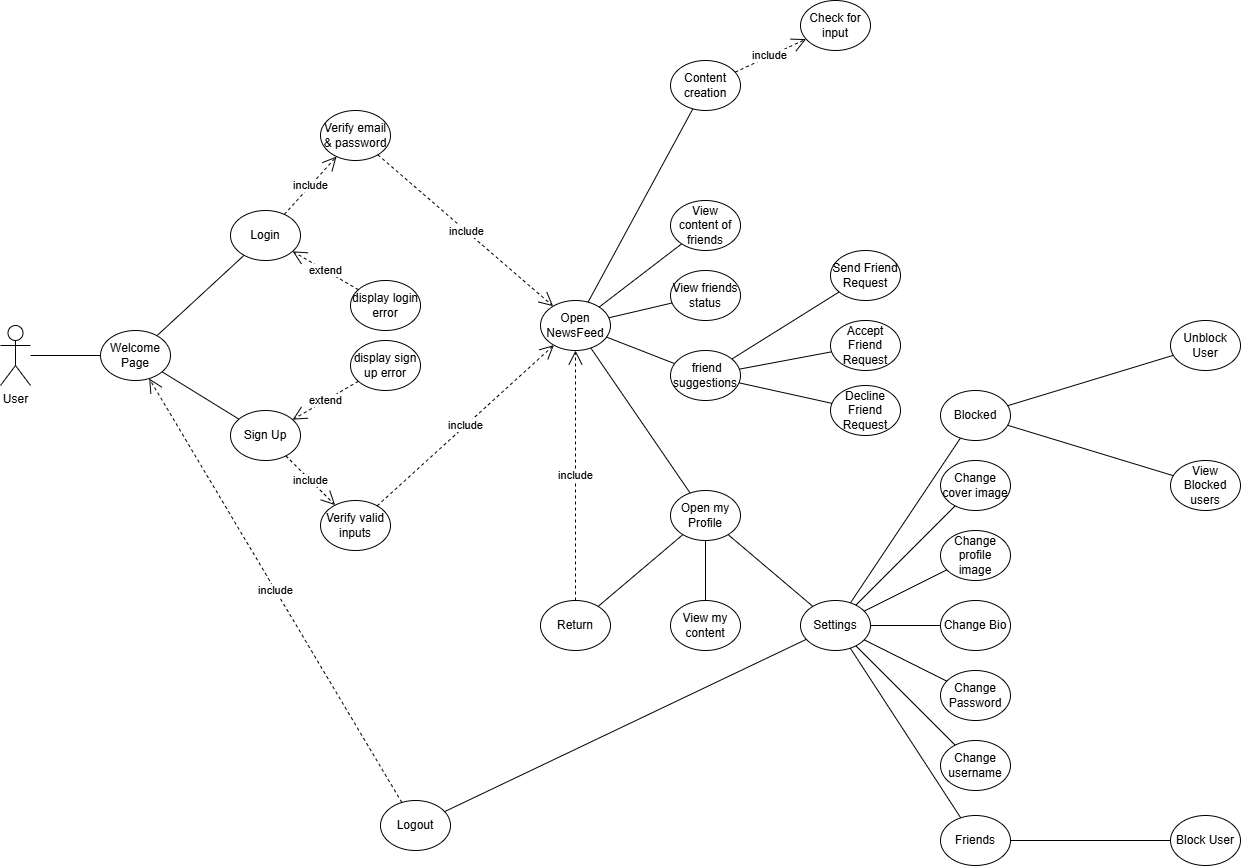

The diagram above was exported from draw.io. Its source (the exported page's mxGraphModel, read from the mxfile embedded in the PNG):
<mxGraphModel dx="1750" dy="870" grid="1" gridSize="10" guides="1" tooltips="1" connect="1" arrows="1" fold="1" page="1" pageScale="1" pageWidth="850" pageHeight="1100" math="0" shadow="0">
  <root>
    <mxCell id="0" />
    <mxCell id="1" parent="0" />
    <mxCell id="Y-apXcYUsu-kQlkl_Xwj-1" value="User" style="shape=umlActor;verticalLabelPosition=bottom;verticalAlign=top;html=1;outlineConnect=0;" vertex="1" parent="1">
      <mxGeometry x="240" y="450" width="30" height="60" as="geometry" />
    </mxCell>
    <mxCell id="Y-apXcYUsu-kQlkl_Xwj-2" value="Login" style="ellipse;whiteSpace=wrap;html=1;" vertex="1" parent="1">
      <mxGeometry x="470" y="335" width="70" height="50" as="geometry" />
    </mxCell>
    <mxCell id="Y-apXcYUsu-kQlkl_Xwj-3" value="Sign Up" style="ellipse;whiteSpace=wrap;html=1;" vertex="1" parent="1">
      <mxGeometry x="470" y="535" width="70" height="50" as="geometry" />
    </mxCell>
    <mxCell id="Y-apXcYUsu-kQlkl_Xwj-4" value="Content creation" style="ellipse;whiteSpace=wrap;html=1;" vertex="1" parent="1">
      <mxGeometry x="910" y="185" width="70" height="50" as="geometry" />
    </mxCell>
    <mxCell id="Y-apXcYUsu-kQlkl_Xwj-5" value="Check for input" style="ellipse;whiteSpace=wrap;html=1;" vertex="1" parent="1">
      <mxGeometry x="1040" y="125" width="70" height="50" as="geometry" />
    </mxCell>
    <mxCell id="Y-apXcYUsu-kQlkl_Xwj-6" value="Accept Friend Request" style="ellipse;whiteSpace=wrap;html=1;" vertex="1" parent="1">
      <mxGeometry x="1070" y="445" width="70" height="50" as="geometry" />
    </mxCell>
    <mxCell id="Y-apXcYUsu-kQlkl_Xwj-9" value="Open my Profile" style="ellipse;whiteSpace=wrap;html=1;" vertex="1" parent="1">
      <mxGeometry x="910" y="615" width="70" height="50" as="geometry" />
    </mxCell>
    <mxCell id="Y-apXcYUsu-kQlkl_Xwj-10" value="Settings" style="ellipse;whiteSpace=wrap;html=1;" vertex="1" parent="1">
      <mxGeometry x="1040" y="725" width="70" height="50" as="geometry" />
    </mxCell>
    <mxCell id="Y-apXcYUsu-kQlkl_Xwj-12" value="" style="endArrow=none;html=1;rounded=0;" edge="1" parent="1" source="Y-apXcYUsu-kQlkl_Xwj-41" target="Y-apXcYUsu-kQlkl_Xwj-2">
      <mxGeometry width="50" height="50" relative="1" as="geometry">
        <mxPoint x="390" y="455" as="sourcePoint" />
        <mxPoint x="620" y="355" as="targetPoint" />
      </mxGeometry>
    </mxCell>
    <mxCell id="Y-apXcYUsu-kQlkl_Xwj-13" value="Verify email &amp;amp; password" style="ellipse;whiteSpace=wrap;html=1;" vertex="1" parent="1">
      <mxGeometry x="560" y="235" width="70" height="50" as="geometry" />
    </mxCell>
    <mxCell id="Y-apXcYUsu-kQlkl_Xwj-14" value="include" style="endArrow=open;endSize=12;dashed=1;html=1;rounded=0;" edge="1" parent="1" source="Y-apXcYUsu-kQlkl_Xwj-2" target="Y-apXcYUsu-kQlkl_Xwj-13">
      <mxGeometry width="160" relative="1" as="geometry">
        <mxPoint x="510" y="365" as="sourcePoint" />
        <mxPoint x="670" y="365" as="targetPoint" />
      </mxGeometry>
    </mxCell>
    <mxCell id="Y-apXcYUsu-kQlkl_Xwj-15" value="" style="endArrow=none;html=1;rounded=0;" edge="1" parent="1" source="Y-apXcYUsu-kQlkl_Xwj-41" target="Y-apXcYUsu-kQlkl_Xwj-3">
      <mxGeometry width="50" height="50" relative="1" as="geometry">
        <mxPoint x="390" y="505" as="sourcePoint" />
        <mxPoint x="585" y="321" as="targetPoint" />
      </mxGeometry>
    </mxCell>
    <mxCell id="Y-apXcYUsu-kQlkl_Xwj-16" value="Verify valid inputs" style="ellipse;whiteSpace=wrap;html=1;" vertex="1" parent="1">
      <mxGeometry x="560" y="625" width="70" height="50" as="geometry" />
    </mxCell>
    <mxCell id="Y-apXcYUsu-kQlkl_Xwj-17" value="include" style="endArrow=open;endSize=12;dashed=1;html=1;rounded=0;" edge="1" parent="1" target="Y-apXcYUsu-kQlkl_Xwj-16" source="Y-apXcYUsu-kQlkl_Xwj-3">
      <mxGeometry width="160" relative="1" as="geometry">
        <mxPoint x="630" y="359" as="sourcePoint" />
        <mxPoint x="674" y="445" as="targetPoint" />
      </mxGeometry>
    </mxCell>
    <mxCell id="Y-apXcYUsu-kQlkl_Xwj-18" value="Open NewsFeed" style="ellipse;whiteSpace=wrap;html=1;" vertex="1" parent="1">
      <mxGeometry x="780" y="425" width="70" height="50" as="geometry" />
    </mxCell>
    <mxCell id="Y-apXcYUsu-kQlkl_Xwj-19" value="include" style="endArrow=open;endSize=12;dashed=1;html=1;rounded=0;" edge="1" parent="1" source="Y-apXcYUsu-kQlkl_Xwj-16" target="Y-apXcYUsu-kQlkl_Xwj-18">
      <mxGeometry width="160" relative="1" as="geometry">
        <mxPoint x="614" y="189" as="sourcePoint" />
        <mxPoint x="666" y="131" as="targetPoint" />
      </mxGeometry>
    </mxCell>
    <mxCell id="Y-apXcYUsu-kQlkl_Xwj-20" value="include" style="endArrow=open;endSize=12;dashed=1;html=1;rounded=0;" edge="1" parent="1" source="Y-apXcYUsu-kQlkl_Xwj-13" target="Y-apXcYUsu-kQlkl_Xwj-18">
      <mxGeometry width="160" relative="1" as="geometry">
        <mxPoint x="697" y="477" as="sourcePoint" />
        <mxPoint x="763" y="353" as="targetPoint" />
      </mxGeometry>
    </mxCell>
    <mxCell id="Y-apXcYUsu-kQlkl_Xwj-21" value="" style="endArrow=none;html=1;rounded=0;" edge="1" parent="1" source="Y-apXcYUsu-kQlkl_Xwj-18" target="Y-apXcYUsu-kQlkl_Xwj-4">
      <mxGeometry width="50" height="50" relative="1" as="geometry">
        <mxPoint x="530" y="295" as="sourcePoint" />
        <mxPoint x="578" y="232" as="targetPoint" />
      </mxGeometry>
    </mxCell>
    <mxCell id="Y-apXcYUsu-kQlkl_Xwj-22" value="include" style="endArrow=open;endSize=12;dashed=1;html=1;rounded=0;" edge="1" parent="1" source="Y-apXcYUsu-kQlkl_Xwj-4" target="Y-apXcYUsu-kQlkl_Xwj-5">
      <mxGeometry width="160" relative="1" as="geometry">
        <mxPoint x="664" y="319" as="sourcePoint" />
        <mxPoint x="716" y="261" as="targetPoint" />
      </mxGeometry>
    </mxCell>
    <mxCell id="Y-apXcYUsu-kQlkl_Xwj-23" value="View content of friends" style="ellipse;whiteSpace=wrap;html=1;" vertex="1" parent="1">
      <mxGeometry x="910" y="325" width="70" height="50" as="geometry" />
    </mxCell>
    <mxCell id="Y-apXcYUsu-kQlkl_Xwj-24" value="View friends status" style="ellipse;whiteSpace=wrap;html=1;" vertex="1" parent="1">
      <mxGeometry x="910" y="395" width="70" height="50" as="geometry" />
    </mxCell>
    <mxCell id="Y-apXcYUsu-kQlkl_Xwj-25" value="&amp;nbsp;friend suggestions" style="ellipse;whiteSpace=wrap;html=1;" vertex="1" parent="1">
      <mxGeometry x="910" y="475" width="70" height="50" as="geometry" />
    </mxCell>
    <mxCell id="Y-apXcYUsu-kQlkl_Xwj-26" value="display login error" style="ellipse;whiteSpace=wrap;html=1;" vertex="1" parent="1">
      <mxGeometry x="590" y="405" width="70" height="50" as="geometry" />
    </mxCell>
    <mxCell id="Y-apXcYUsu-kQlkl_Xwj-27" value="display sign up error" style="ellipse;whiteSpace=wrap;html=1;" vertex="1" parent="1">
      <mxGeometry x="590" y="465" width="70" height="50" as="geometry" />
    </mxCell>
    <mxCell id="Y-apXcYUsu-kQlkl_Xwj-28" value="extend" style="endArrow=open;endSize=12;dashed=1;html=1;rounded=0;" edge="1" parent="1" source="Y-apXcYUsu-kQlkl_Xwj-26" target="Y-apXcYUsu-kQlkl_Xwj-2">
      <mxGeometry width="160" relative="1" as="geometry">
        <mxPoint x="586" y="291" as="sourcePoint" />
        <mxPoint x="534" y="349" as="targetPoint" />
      </mxGeometry>
    </mxCell>
    <mxCell id="Y-apXcYUsu-kQlkl_Xwj-29" value="extend" style="endArrow=open;endSize=12;dashed=1;html=1;rounded=0;" edge="1" parent="1" source="Y-apXcYUsu-kQlkl_Xwj-27" target="Y-apXcYUsu-kQlkl_Xwj-3">
      <mxGeometry width="160" relative="1" as="geometry">
        <mxPoint x="608" y="424" as="sourcePoint" />
        <mxPoint x="542" y="386" as="targetPoint" />
      </mxGeometry>
    </mxCell>
    <mxCell id="Y-apXcYUsu-kQlkl_Xwj-30" value="" style="endArrow=none;html=1;rounded=0;" edge="1" parent="1" source="Y-apXcYUsu-kQlkl_Xwj-24" target="Y-apXcYUsu-kQlkl_Xwj-18">
      <mxGeometry width="50" height="50" relative="1" as="geometry">
        <mxPoint x="740" y="661" as="sourcePoint" />
        <mxPoint x="834" y="545" as="targetPoint" />
      </mxGeometry>
    </mxCell>
    <mxCell id="Y-apXcYUsu-kQlkl_Xwj-31" value="" style="endArrow=none;html=1;rounded=0;" edge="1" parent="1" source="Y-apXcYUsu-kQlkl_Xwj-18" target="Y-apXcYUsu-kQlkl_Xwj-25">
      <mxGeometry width="50" height="50" relative="1" as="geometry">
        <mxPoint x="853" y="448" as="sourcePoint" />
        <mxPoint x="947" y="332" as="targetPoint" />
      </mxGeometry>
    </mxCell>
    <mxCell id="Y-apXcYUsu-kQlkl_Xwj-32" value="" style="endArrow=none;html=1;rounded=0;" edge="1" parent="1" source="Y-apXcYUsu-kQlkl_Xwj-18" target="Y-apXcYUsu-kQlkl_Xwj-23">
      <mxGeometry width="50" height="50" relative="1" as="geometry">
        <mxPoint x="843" y="438" as="sourcePoint" />
        <mxPoint x="937" y="322" as="targetPoint" />
      </mxGeometry>
    </mxCell>
    <mxCell id="Y-apXcYUsu-kQlkl_Xwj-33" value="" style="endArrow=none;html=1;rounded=0;" edge="1" parent="1" source="Y-apXcYUsu-kQlkl_Xwj-18" target="Y-apXcYUsu-kQlkl_Xwj-9">
      <mxGeometry width="50" height="50" relative="1" as="geometry">
        <mxPoint x="853" y="448" as="sourcePoint" />
        <mxPoint x="947" y="332" as="targetPoint" />
      </mxGeometry>
    </mxCell>
    <mxCell id="Y-apXcYUsu-kQlkl_Xwj-34" value="View my content" style="ellipse;whiteSpace=wrap;html=1;" vertex="1" parent="1">
      <mxGeometry x="910" y="725" width="70" height="50" as="geometry" />
    </mxCell>
    <mxCell id="Y-apXcYUsu-kQlkl_Xwj-35" value="Return" style="ellipse;whiteSpace=wrap;html=1;" vertex="1" parent="1">
      <mxGeometry x="780" y="725" width="70" height="50" as="geometry" />
    </mxCell>
    <mxCell id="Y-apXcYUsu-kQlkl_Xwj-36" value="" style="endArrow=none;html=1;rounded=0;" edge="1" parent="1" source="Y-apXcYUsu-kQlkl_Xwj-35" target="Y-apXcYUsu-kQlkl_Xwj-9">
      <mxGeometry width="50" height="50" relative="1" as="geometry">
        <mxPoint x="840" y="482" as="sourcePoint" />
        <mxPoint x="940" y="628" as="targetPoint" />
      </mxGeometry>
    </mxCell>
    <mxCell id="Y-apXcYUsu-kQlkl_Xwj-37" value="" style="endArrow=none;html=1;rounded=0;" edge="1" parent="1" source="Y-apXcYUsu-kQlkl_Xwj-34" target="Y-apXcYUsu-kQlkl_Xwj-9">
      <mxGeometry width="50" height="50" relative="1" as="geometry">
        <mxPoint x="848" y="741" as="sourcePoint" />
        <mxPoint x="932" y="669" as="targetPoint" />
      </mxGeometry>
    </mxCell>
    <mxCell id="Y-apXcYUsu-kQlkl_Xwj-38" value="" style="endArrow=none;html=1;rounded=0;" edge="1" parent="1" source="Y-apXcYUsu-kQlkl_Xwj-10" target="Y-apXcYUsu-kQlkl_Xwj-9">
      <mxGeometry width="50" height="50" relative="1" as="geometry">
        <mxPoint x="858" y="751" as="sourcePoint" />
        <mxPoint x="942" y="679" as="targetPoint" />
      </mxGeometry>
    </mxCell>
    <mxCell id="Y-apXcYUsu-kQlkl_Xwj-40" value="include" style="endArrow=open;endSize=12;dashed=1;html=1;rounded=0;" edge="1" parent="1" source="Y-apXcYUsu-kQlkl_Xwj-35" target="Y-apXcYUsu-kQlkl_Xwj-18">
      <mxGeometry width="160" relative="1" as="geometry">
        <mxPoint x="627" y="640" as="sourcePoint" />
        <mxPoint x="803" y="480" as="targetPoint" />
      </mxGeometry>
    </mxCell>
    <mxCell id="Y-apXcYUsu-kQlkl_Xwj-41" value="Welcome Page" style="ellipse;whiteSpace=wrap;html=1;" vertex="1" parent="1">
      <mxGeometry x="340" y="455" width="70" height="50" as="geometry" />
    </mxCell>
    <mxCell id="Y-apXcYUsu-kQlkl_Xwj-42" value="" style="endArrow=none;html=1;rounded=0;" edge="1" parent="1" source="Y-apXcYUsu-kQlkl_Xwj-1" target="Y-apXcYUsu-kQlkl_Xwj-41">
      <mxGeometry width="50" height="50" relative="1" as="geometry">
        <mxPoint x="412" y="506" as="sourcePoint" />
        <mxPoint x="488" y="554" as="targetPoint" />
      </mxGeometry>
    </mxCell>
    <mxCell id="Y-apXcYUsu-kQlkl_Xwj-43" value="Blocked" style="ellipse;whiteSpace=wrap;html=1;" vertex="1" parent="1">
      <mxGeometry x="1180" y="515" width="70" height="50" as="geometry" />
    </mxCell>
    <mxCell id="Y-apXcYUsu-kQlkl_Xwj-48" value="Change profile image" style="ellipse;whiteSpace=wrap;html=1;" vertex="1" parent="1">
      <mxGeometry x="1180" y="655" width="70" height="50" as="geometry" />
    </mxCell>
    <mxCell id="Y-apXcYUsu-kQlkl_Xwj-49" value="Change cover image" style="ellipse;whiteSpace=wrap;html=1;" vertex="1" parent="1">
      <mxGeometry x="1180" y="585" width="70" height="50" as="geometry" />
    </mxCell>
    <mxCell id="Y-apXcYUsu-kQlkl_Xwj-50" value="Change Bio" style="ellipse;whiteSpace=wrap;html=1;" vertex="1" parent="1">
      <mxGeometry x="1180" y="725" width="70" height="50" as="geometry" />
    </mxCell>
    <mxCell id="Y-apXcYUsu-kQlkl_Xwj-51" value="Change Password" style="ellipse;whiteSpace=wrap;html=1;" vertex="1" parent="1">
      <mxGeometry x="1180" y="795" width="70" height="50" as="geometry" />
    </mxCell>
    <mxCell id="Y-apXcYUsu-kQlkl_Xwj-52" value="Change username" style="ellipse;whiteSpace=wrap;html=1;" vertex="1" parent="1">
      <mxGeometry x="1180" y="865" width="70" height="50" as="geometry" />
    </mxCell>
    <mxCell id="Y-apXcYUsu-kQlkl_Xwj-53" value="Logout" style="ellipse;whiteSpace=wrap;html=1;" vertex="1" parent="1">
      <mxGeometry x="620" y="925" width="70" height="50" as="geometry" />
    </mxCell>
    <mxCell id="Y-apXcYUsu-kQlkl_Xwj-54" value="" style="endArrow=none;html=1;rounded=0;" edge="1" parent="1" source="Y-apXcYUsu-kQlkl_Xwj-10" target="Y-apXcYUsu-kQlkl_Xwj-43">
      <mxGeometry width="50" height="50" relative="1" as="geometry">
        <mxPoint x="1062" y="741" as="sourcePoint" />
        <mxPoint x="978" y="669" as="targetPoint" />
      </mxGeometry>
    </mxCell>
    <mxCell id="Y-apXcYUsu-kQlkl_Xwj-55" value="" style="endArrow=none;html=1;rounded=0;" edge="1" parent="1" source="Y-apXcYUsu-kQlkl_Xwj-10" target="Y-apXcYUsu-kQlkl_Xwj-49">
      <mxGeometry width="50" height="50" relative="1" as="geometry">
        <mxPoint x="1100" y="737" as="sourcePoint" />
        <mxPoint x="1210" y="573" as="targetPoint" />
      </mxGeometry>
    </mxCell>
    <mxCell id="Y-apXcYUsu-kQlkl_Xwj-56" value="" style="endArrow=none;html=1;rounded=0;" edge="1" parent="1" source="Y-apXcYUsu-kQlkl_Xwj-10" target="Y-apXcYUsu-kQlkl_Xwj-48">
      <mxGeometry width="50" height="50" relative="1" as="geometry">
        <mxPoint x="1110" y="747" as="sourcePoint" />
        <mxPoint x="1220" y="583" as="targetPoint" />
      </mxGeometry>
    </mxCell>
    <mxCell id="Y-apXcYUsu-kQlkl_Xwj-57" value="" style="endArrow=none;html=1;rounded=0;" edge="1" parent="1" source="Y-apXcYUsu-kQlkl_Xwj-10" target="Y-apXcYUsu-kQlkl_Xwj-50">
      <mxGeometry width="50" height="50" relative="1" as="geometry">
        <mxPoint x="1120" y="757" as="sourcePoint" />
        <mxPoint x="1230" y="593" as="targetPoint" />
      </mxGeometry>
    </mxCell>
    <mxCell id="Y-apXcYUsu-kQlkl_Xwj-58" value="" style="endArrow=none;html=1;rounded=0;" edge="1" parent="1" source="Y-apXcYUsu-kQlkl_Xwj-10" target="Y-apXcYUsu-kQlkl_Xwj-51">
      <mxGeometry width="50" height="50" relative="1" as="geometry">
        <mxPoint x="1130" y="767" as="sourcePoint" />
        <mxPoint x="1240" y="603" as="targetPoint" />
      </mxGeometry>
    </mxCell>
    <mxCell id="Y-apXcYUsu-kQlkl_Xwj-59" value="" style="endArrow=none;html=1;rounded=0;" edge="1" parent="1" source="Y-apXcYUsu-kQlkl_Xwj-10" target="Y-apXcYUsu-kQlkl_Xwj-52">
      <mxGeometry width="50" height="50" relative="1" as="geometry">
        <mxPoint x="1140" y="777" as="sourcePoint" />
        <mxPoint x="1250" y="613" as="targetPoint" />
      </mxGeometry>
    </mxCell>
    <mxCell id="Y-apXcYUsu-kQlkl_Xwj-60" value="" style="endArrow=none;html=1;rounded=0;" edge="1" parent="1" source="Y-apXcYUsu-kQlkl_Xwj-10" target="Y-apXcYUsu-kQlkl_Xwj-53">
      <mxGeometry width="50" height="50" relative="1" as="geometry">
        <mxPoint x="1150" y="787" as="sourcePoint" />
        <mxPoint x="1260" y="623" as="targetPoint" />
      </mxGeometry>
    </mxCell>
    <mxCell id="Y-apXcYUsu-kQlkl_Xwj-61" value="include" style="endArrow=open;endSize=12;dashed=1;html=1;rounded=0;" edge="1" parent="1" source="Y-apXcYUsu-kQlkl_Xwj-53" target="Y-apXcYUsu-kQlkl_Xwj-41">
      <mxGeometry width="160" relative="1" as="geometry">
        <mxPoint x="825" y="735" as="sourcePoint" />
        <mxPoint x="825" y="485" as="targetPoint" />
      </mxGeometry>
    </mxCell>
    <mxCell id="Y-apXcYUsu-kQlkl_Xwj-62" value="View Blocked users" style="ellipse;whiteSpace=wrap;html=1;" vertex="1" parent="1">
      <mxGeometry x="1410" y="585" width="70" height="50" as="geometry" />
    </mxCell>
    <mxCell id="Y-apXcYUsu-kQlkl_Xwj-63" value="Unblock User" style="ellipse;whiteSpace=wrap;html=1;" vertex="1" parent="1">
      <mxGeometry x="1410" y="445" width="70" height="50" as="geometry" />
    </mxCell>
    <mxCell id="Y-apXcYUsu-kQlkl_Xwj-65" value="" style="endArrow=none;html=1;rounded=0;" edge="1" parent="1" source="Y-apXcYUsu-kQlkl_Xwj-63" target="Y-apXcYUsu-kQlkl_Xwj-43">
      <mxGeometry width="50" height="50" relative="1" as="geometry">
        <mxPoint x="1420" y="550" as="sourcePoint" />
        <mxPoint x="1240" y="495" as="targetPoint" />
      </mxGeometry>
    </mxCell>
    <mxCell id="Y-apXcYUsu-kQlkl_Xwj-66" value="" style="endArrow=none;html=1;rounded=0;" edge="1" parent="1" source="Y-apXcYUsu-kQlkl_Xwj-62" target="Y-apXcYUsu-kQlkl_Xwj-43">
      <mxGeometry width="50" height="50" relative="1" as="geometry">
        <mxPoint x="1430" y="560" as="sourcePoint" />
        <mxPoint x="1270" y="560" as="targetPoint" />
      </mxGeometry>
    </mxCell>
    <mxCell id="Y-apXcYUsu-kQlkl_Xwj-67" value="Send Friend Request" style="ellipse;whiteSpace=wrap;html=1;" vertex="1" parent="1">
      <mxGeometry x="1070" y="375" width="70" height="50" as="geometry" />
    </mxCell>
    <mxCell id="Y-apXcYUsu-kQlkl_Xwj-68" value="Decline Friend Request" style="ellipse;whiteSpace=wrap;html=1;" vertex="1" parent="1">
      <mxGeometry x="1070" y="510" width="70" height="50" as="geometry" />
    </mxCell>
    <mxCell id="Y-apXcYUsu-kQlkl_Xwj-69" value="" style="endArrow=none;html=1;rounded=0;" edge="1" parent="1" source="Y-apXcYUsu-kQlkl_Xwj-67" target="Y-apXcYUsu-kQlkl_Xwj-25">
      <mxGeometry width="50" height="50" relative="1" as="geometry">
        <mxPoint x="922" y="438" as="sourcePoint" />
        <mxPoint x="858" y="452" as="targetPoint" />
      </mxGeometry>
    </mxCell>
    <mxCell id="Y-apXcYUsu-kQlkl_Xwj-70" value="" style="endArrow=none;html=1;rounded=0;" edge="1" parent="1" source="Y-apXcYUsu-kQlkl_Xwj-68" target="Y-apXcYUsu-kQlkl_Xwj-25">
      <mxGeometry width="50" height="50" relative="1" as="geometry">
        <mxPoint x="1089" y="426" as="sourcePoint" />
        <mxPoint x="981" y="494" as="targetPoint" />
      </mxGeometry>
    </mxCell>
    <mxCell id="Y-apXcYUsu-kQlkl_Xwj-71" value="" style="endArrow=none;html=1;rounded=0;" edge="1" parent="1" source="Y-apXcYUsu-kQlkl_Xwj-6" target="Y-apXcYUsu-kQlkl_Xwj-25">
      <mxGeometry width="50" height="50" relative="1" as="geometry">
        <mxPoint x="1099" y="436" as="sourcePoint" />
        <mxPoint x="991" y="504" as="targetPoint" />
      </mxGeometry>
    </mxCell>
    <mxCell id="Y-apXcYUsu-kQlkl_Xwj-72" value="Friends" style="ellipse;whiteSpace=wrap;html=1;" vertex="1" parent="1">
      <mxGeometry x="1180" y="940" width="70" height="50" as="geometry" />
    </mxCell>
    <mxCell id="Y-apXcYUsu-kQlkl_Xwj-73" value="" style="endArrow=none;html=1;rounded=0;" edge="1" parent="1" source="Y-apXcYUsu-kQlkl_Xwj-10" target="Y-apXcYUsu-kQlkl_Xwj-72">
      <mxGeometry width="50" height="50" relative="1" as="geometry">
        <mxPoint x="1105" y="780" as="sourcePoint" />
        <mxPoint x="1205" y="880" as="targetPoint" />
      </mxGeometry>
    </mxCell>
    <mxCell id="Y-apXcYUsu-kQlkl_Xwj-74" value="Block User" style="ellipse;whiteSpace=wrap;html=1;" vertex="1" parent="1">
      <mxGeometry x="1410" y="940" width="70" height="50" as="geometry" />
    </mxCell>
    <mxCell id="Y-apXcYUsu-kQlkl_Xwj-75" value="" style="endArrow=none;html=1;rounded=0;" edge="1" parent="1" source="Y-apXcYUsu-kQlkl_Xwj-74" target="Y-apXcYUsu-kQlkl_Xwj-72">
      <mxGeometry width="50" height="50" relative="1" as="geometry">
        <mxPoint x="1100" y="1162" as="sourcePoint" />
        <mxPoint x="1250" y="965" as="targetPoint" />
      </mxGeometry>
    </mxCell>
  </root>
</mxGraphModel>